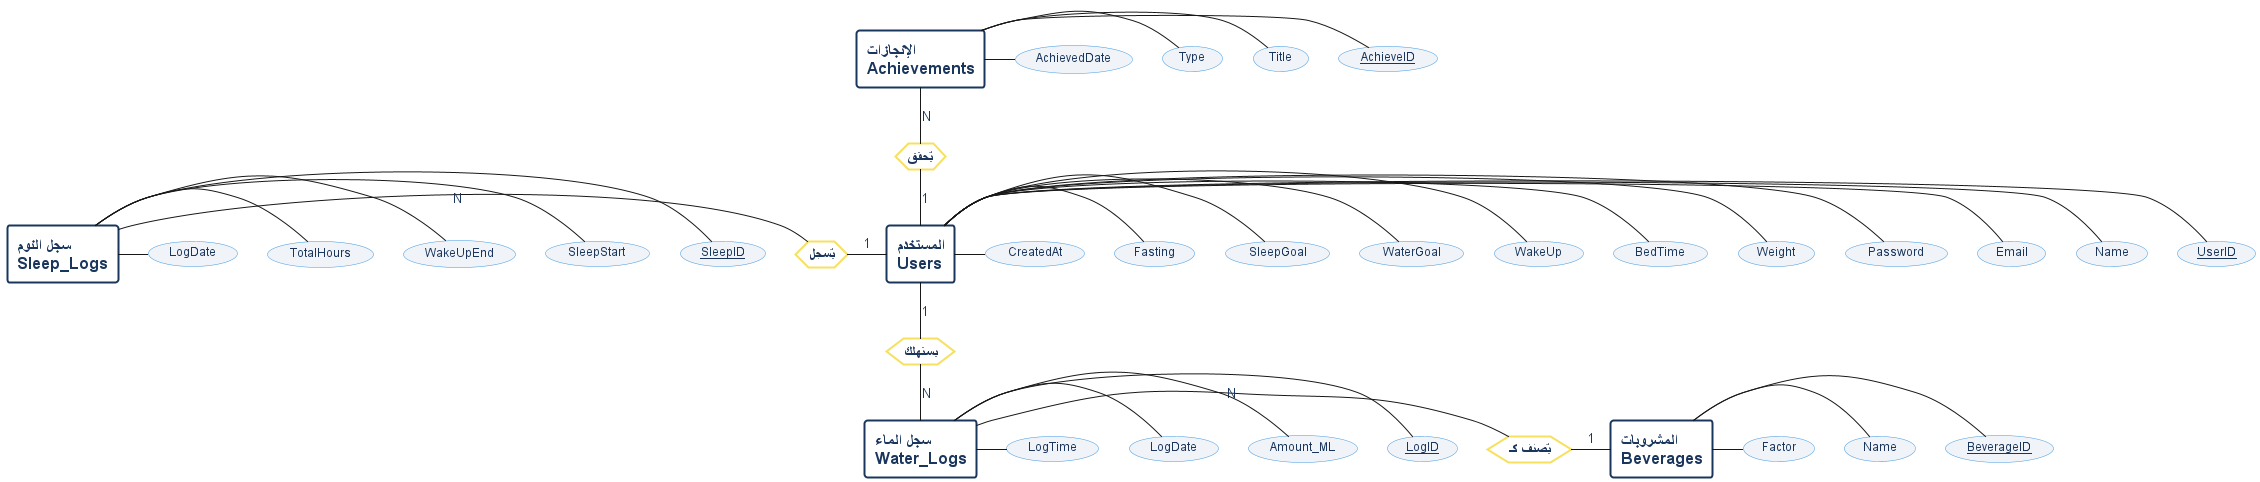

The diagram above was rendered by PlantUML. Its source (embedded in the PNG):
@startuml
skinparam BackgroundColor transparent
skinparam DefaultFontColor #1A365D
skinparam DefaultFontName Arial
skinparam nodesep 30
skinparam ranksep 40

skinparam rectangle {
    BackgroundColor #FFFFFF
    BorderColor #1A365D
    BorderThickness 2
    FontSize 16
    FontStyle bold
}

skinparam usecase {
    BackgroundColor #F0F4F8
    BorderColor #4299E1
    FontColor #1A365D
    FontSize 12
}

skinparam hexagon {
    BackgroundColor #FFFFFF
    BorderColor #F6E05E
    BorderThickness 2
    FontColor #1A365D
    FontSize 14
    FontStyle bold
}

' الكيانات الأساسية
rectangle "المستخدم\nUsers" as user
rectangle "سجل الماء\nWater_Logs" as water
rectangle "سجل النوم\nSleep_Logs" as sleep
rectangle "الإنجازات\nAchievements" as ach
rectangle "المشروبات\nBeverages" as bev

' العلاقات بين الكيانات
hexagon "يستهلك" as r_water
hexagon "يُسجل" as r_sleep
hexagon "يُحقق" as r_ach
hexagon "يُصنف كـ" as r_bev

' ربط الكيانات بالعلاقات مع توضيح 1 إلى N بطريقة صحيحة
user -down- r_water : "1"
r_water -down- water : "N"

user -left- r_sleep : "1"
r_sleep -left- sleep : "N"

user -up- r_ach : "1"
r_ach -up- ach : "N"

water -right- r_bev : "N"
r_bev -right- bev : "1"

' حقول المستخدم
usecase "<u>UserID</u>" as u_id
usecase "Name" as u_name
usecase "Email" as u_email
usecase "Password" as u_pass
usecase "Weight" as u_w
usecase "BedTime" as u_bt
usecase "WakeUp" as u_wu
usecase "WaterGoal" as u_wg
usecase "SleepGoal" as u_sg
usecase "Fasting" as u_fast
usecase "CreatedAt" as u_ca

user - u_id
user - u_name
user - u_email
user - u_pass
user - u_w
user - u_bt
user - u_wu
user - u_wg
user - u_sg
user - u_fast
user - u_ca

' حقول سجل الماء
usecase "<u>LogID</u>" as w_id
usecase "Amount_ML" as w_amt
usecase "LogDate" as w_ld
usecase "LogTime" as w_lt

water - w_id
water - w_amt
water - w_ld
water - w_lt

' حقول سجل النوم
usecase "<u>SleepID</u>" as s_id
usecase "SleepStart" as s_ss
usecase "WakeUpEnd" as s_we
usecase "TotalHours" as s_th
usecase "LogDate" as s_ld

sleep - s_id
sleep - s_ss
sleep - s_we
sleep - s_th
sleep - s_ld

' حقول الإنجازات
usecase "<u>AchieveID</u>" as a_id
usecase "Title" as a_tit
usecase "Type" as a_typ
usecase "AchievedDate" as a_ad

ach - a_id
ach - a_tit
ach - a_typ
ach - a_ad

' حقول المشروبات
usecase "<u>BeverageID</u>" as b_id
usecase "Name" as b_name
usecase "Factor" as b_fac

bev - b_id
bev - b_name
bev - b_fac

@enduml